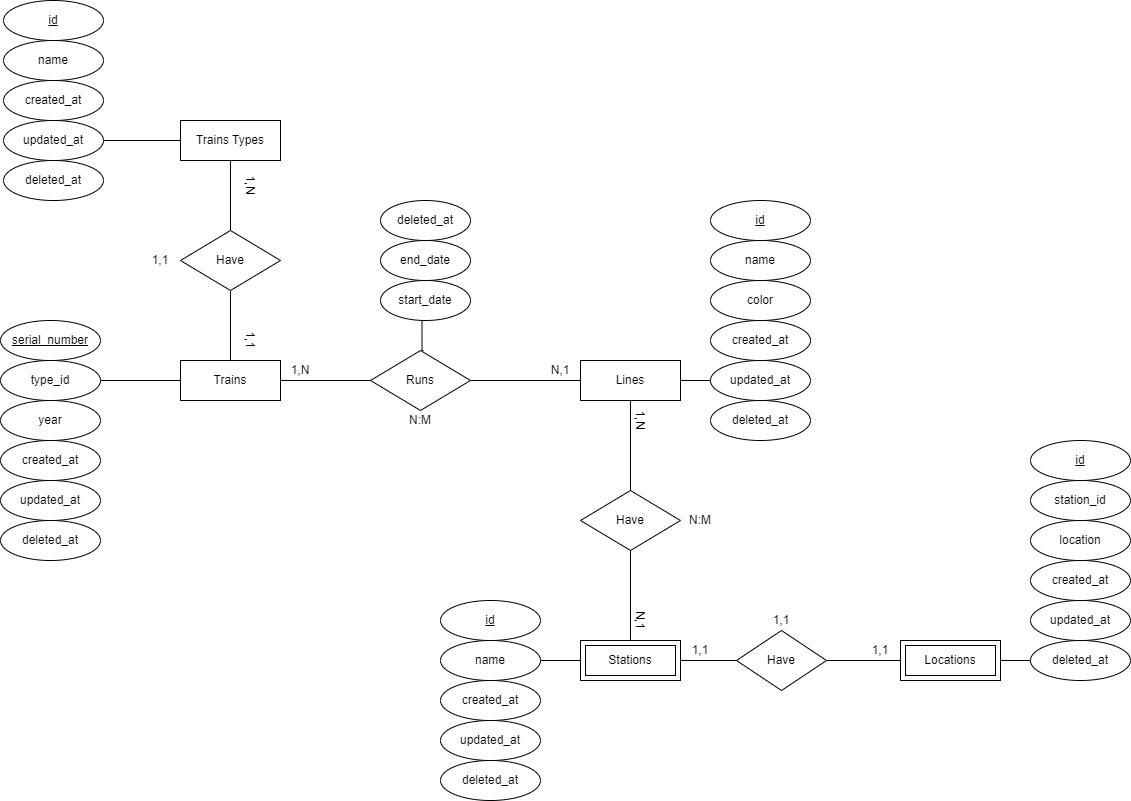

The diagram above was exported from draw.io. Its source (the exported page's mxGraphModel, read from the mxfile embedded in the PNG):
<mxGraphModel dx="2245" dy="2037" grid="1" gridSize="10" guides="1" tooltips="1" connect="1" arrows="1" fold="1" page="1" pageScale="1" pageWidth="827" pageHeight="1169" math="0" shadow="0">
  <root>
    <mxCell id="0" />
    <mxCell id="1" parent="0" />
    <mxCell id="r812NtlvMPiRMAVlbHMb-9" style="edgeStyle=orthogonalEdgeStyle;rounded=0;orthogonalLoop=1;jettySize=auto;html=1;entryX=1;entryY=0.5;entryDx=0;entryDy=0;endArrow=none;endFill=0;" parent="1" source="r812NtlvMPiRMAVlbHMb-4" target="r812NtlvMPiRMAVlbHMb-5" edge="1">
      <mxGeometry relative="1" as="geometry" />
    </mxCell>
    <mxCell id="r812NtlvMPiRMAVlbHMb-22" style="edgeStyle=orthogonalEdgeStyle;rounded=0;orthogonalLoop=1;jettySize=auto;html=1;entryX=0;entryY=0.5;entryDx=0;entryDy=0;endArrow=none;endFill=0;" parent="1" source="r812NtlvMPiRMAVlbHMb-4" target="r812NtlvMPiRMAVlbHMb-12" edge="1">
      <mxGeometry relative="1" as="geometry" />
    </mxCell>
    <mxCell id="r812NtlvMPiRMAVlbHMb-4" value="Trains" style="whiteSpace=wrap;html=1;align=center;" parent="1" vertex="1">
      <mxGeometry x="40" y="320" width="100" height="40" as="geometry" />
    </mxCell>
    <mxCell id="r812NtlvMPiRMAVlbHMb-5" value="type_id" style="ellipse;whiteSpace=wrap;html=1;align=center;" parent="1" vertex="1">
      <mxGeometry x="-140" y="320" width="100" height="40" as="geometry" />
    </mxCell>
    <mxCell id="r812NtlvMPiRMAVlbHMb-6" value="serial_number" style="ellipse;whiteSpace=wrap;html=1;align=center;fontStyle=4;" parent="1" vertex="1">
      <mxGeometry x="-140" y="280" width="100" height="40" as="geometry" />
    </mxCell>
    <mxCell id="r812NtlvMPiRMAVlbHMb-10" value="year" style="ellipse;whiteSpace=wrap;html=1;align=center;" parent="1" vertex="1">
      <mxGeometry x="-140" y="360" width="100" height="40" as="geometry" />
    </mxCell>
    <mxCell id="r812NtlvMPiRMAVlbHMb-38" style="edgeStyle=orthogonalEdgeStyle;rounded=0;orthogonalLoop=1;jettySize=auto;html=1;entryX=0.5;entryY=0;entryDx=0;entryDy=0;endArrow=none;endFill=0;" parent="1" source="r812NtlvMPiRMAVlbHMb-11" target="r812NtlvMPiRMAVlbHMb-37" edge="1">
      <mxGeometry relative="1" as="geometry" />
    </mxCell>
    <mxCell id="r812NtlvMPiRMAVlbHMb-40" style="edgeStyle=orthogonalEdgeStyle;rounded=0;orthogonalLoop=1;jettySize=auto;html=1;entryX=0;entryY=0.5;entryDx=0;entryDy=0;endArrow=none;endFill=0;" parent="1" source="r812NtlvMPiRMAVlbHMb-11" target="r812NtlvMPiRMAVlbHMb-17" edge="1">
      <mxGeometry relative="1" as="geometry" />
    </mxCell>
    <mxCell id="r812NtlvMPiRMAVlbHMb-11" value="Lines" style="whiteSpace=wrap;html=1;align=center;" parent="1" vertex="1">
      <mxGeometry x="440" y="320" width="100" height="40" as="geometry" />
    </mxCell>
    <mxCell id="r812NtlvMPiRMAVlbHMb-21" style="edgeStyle=orthogonalEdgeStyle;rounded=0;orthogonalLoop=1;jettySize=auto;html=1;entryX=0;entryY=0.5;entryDx=0;entryDy=0;endArrow=none;endFill=0;" parent="1" source="r812NtlvMPiRMAVlbHMb-12" target="r812NtlvMPiRMAVlbHMb-11" edge="1">
      <mxGeometry relative="1" as="geometry" />
    </mxCell>
    <mxCell id="r812NtlvMPiRMAVlbHMb-26" style="edgeStyle=orthogonalEdgeStyle;rounded=0;orthogonalLoop=1;jettySize=auto;html=1;entryX=0.428;entryY=0.974;entryDx=0;entryDy=0;entryPerimeter=0;endArrow=none;endFill=0;" parent="1" edge="1">
      <mxGeometry relative="1" as="geometry">
        <mxPoint x="283" y="310" as="sourcePoint" />
        <mxPoint x="281.52" y="278.96000000000004" as="targetPoint" />
      </mxGeometry>
    </mxCell>
    <mxCell id="r812NtlvMPiRMAVlbHMb-12" value="Runs" style="shape=rhombus;perimeter=rhombusPerimeter;whiteSpace=wrap;html=1;align=center;" parent="1" vertex="1">
      <mxGeometry x="230" y="310" width="100" height="60" as="geometry" />
    </mxCell>
    <mxCell id="r812NtlvMPiRMAVlbHMb-13" value="id" style="ellipse;whiteSpace=wrap;html=1;align=center;fontStyle=4;" parent="1" vertex="1">
      <mxGeometry x="570" y="160" width="100" height="40" as="geometry" />
    </mxCell>
    <mxCell id="r812NtlvMPiRMAVlbHMb-14" value="name" style="ellipse;whiteSpace=wrap;html=1;align=center;" parent="1" vertex="1">
      <mxGeometry x="570" y="200" width="100" height="40" as="geometry" />
    </mxCell>
    <mxCell id="r812NtlvMPiRMAVlbHMb-15" value="color" style="ellipse;whiteSpace=wrap;html=1;align=center;" parent="1" vertex="1">
      <mxGeometry x="570" y="240" width="100" height="40" as="geometry" />
    </mxCell>
    <mxCell id="r812NtlvMPiRMAVlbHMb-16" value="created_at" style="ellipse;whiteSpace=wrap;html=1;align=center;" parent="1" vertex="1">
      <mxGeometry x="570" y="280" width="100" height="40" as="geometry" />
    </mxCell>
    <mxCell id="r812NtlvMPiRMAVlbHMb-17" value="updated_at" style="ellipse;whiteSpace=wrap;html=1;align=center;" parent="1" vertex="1">
      <mxGeometry x="570" y="320" width="100" height="40" as="geometry" />
    </mxCell>
    <mxCell id="r812NtlvMPiRMAVlbHMb-19" value="start_date" style="ellipse;whiteSpace=wrap;html=1;align=center;" parent="1" vertex="1">
      <mxGeometry x="240" y="240" width="90" height="40" as="geometry" />
    </mxCell>
    <mxCell id="r812NtlvMPiRMAVlbHMb-23" value="1,N" style="text;html=1;strokeColor=none;fillColor=none;align=center;verticalAlign=middle;whiteSpace=wrap;rounded=0;" parent="1" vertex="1">
      <mxGeometry x="140" y="320" width="40" height="20" as="geometry" />
    </mxCell>
    <mxCell id="r812NtlvMPiRMAVlbHMb-24" value="N,1" style="text;html=1;strokeColor=none;fillColor=none;align=center;verticalAlign=middle;whiteSpace=wrap;rounded=0;" parent="1" vertex="1">
      <mxGeometry x="400" y="320" width="40" height="20" as="geometry" />
    </mxCell>
    <mxCell id="r812NtlvMPiRMAVlbHMb-25" value="N:M" style="text;html=1;strokeColor=none;fillColor=none;align=center;verticalAlign=middle;whiteSpace=wrap;rounded=0;" parent="1" vertex="1">
      <mxGeometry x="260" y="370" width="40" height="20" as="geometry" />
    </mxCell>
    <mxCell id="r812NtlvMPiRMAVlbHMb-27" value="end_date" style="ellipse;whiteSpace=wrap;html=1;align=center;" parent="1" vertex="1">
      <mxGeometry x="240" y="200" width="90" height="40" as="geometry" />
    </mxCell>
    <mxCell id="r812NtlvMPiRMAVlbHMb-28" value="created_at" style="ellipse;whiteSpace=wrap;html=1;align=center;" parent="1" vertex="1">
      <mxGeometry x="-140" y="400" width="100" height="40" as="geometry" />
    </mxCell>
    <mxCell id="r812NtlvMPiRMAVlbHMb-29" value="updated_at" style="ellipse;whiteSpace=wrap;html=1;align=center;" parent="1" vertex="1">
      <mxGeometry x="-140" y="440" width="100" height="40" as="geometry" />
    </mxCell>
    <mxCell id="r812NtlvMPiRMAVlbHMb-34" style="edgeStyle=orthogonalEdgeStyle;rounded=0;orthogonalLoop=1;jettySize=auto;html=1;entryX=1;entryY=0.5;entryDx=0;entryDy=0;endArrow=none;endFill=0;" parent="1" source="r812NtlvMPiRMAVlbHMb-30" target="r812NtlvMPiRMAVlbHMb-33" edge="1">
      <mxGeometry relative="1" as="geometry" />
    </mxCell>
    <mxCell id="r812NtlvMPiRMAVlbHMb-45" style="edgeStyle=orthogonalEdgeStyle;rounded=0;orthogonalLoop=1;jettySize=auto;html=1;entryX=0;entryY=0.5;entryDx=0;entryDy=0;endArrow=none;endFill=0;" parent="1" source="r812NtlvMPiRMAVlbHMb-30" target="r812NtlvMPiRMAVlbHMb-44" edge="1">
      <mxGeometry relative="1" as="geometry" />
    </mxCell>
    <mxCell id="r812NtlvMPiRMAVlbHMb-30" value="Stations" style="shape=ext;margin=3;double=1;whiteSpace=wrap;html=1;align=center;" parent="1" vertex="1">
      <mxGeometry x="440" y="600" width="100" height="40" as="geometry" />
    </mxCell>
    <mxCell id="r812NtlvMPiRMAVlbHMb-31" value="id" style="ellipse;whiteSpace=wrap;html=1;align=center;fontStyle=4;" parent="1" vertex="1">
      <mxGeometry x="300" y="560" width="100" height="40" as="geometry" />
    </mxCell>
    <mxCell id="r812NtlvMPiRMAVlbHMb-63" style="edgeStyle=orthogonalEdgeStyle;rounded=0;orthogonalLoop=1;jettySize=auto;html=1;endArrow=none;endFill=0;" parent="1" source="r812NtlvMPiRMAVlbHMb-32" target="r812NtlvMPiRMAVlbHMb-62" edge="1">
      <mxGeometry relative="1" as="geometry" />
    </mxCell>
    <mxCell id="r812NtlvMPiRMAVlbHMb-32" value="Locations" style="shape=ext;margin=3;double=1;whiteSpace=wrap;html=1;align=center;" parent="1" vertex="1">
      <mxGeometry x="760" y="600" width="100" height="40" as="geometry" />
    </mxCell>
    <mxCell id="r812NtlvMPiRMAVlbHMb-33" value="name" style="ellipse;whiteSpace=wrap;html=1;align=center;" parent="1" vertex="1">
      <mxGeometry x="300" y="600" width="100" height="40" as="geometry" />
    </mxCell>
    <mxCell id="r812NtlvMPiRMAVlbHMb-35" value="created_at" style="ellipse;whiteSpace=wrap;html=1;align=center;" parent="1" vertex="1">
      <mxGeometry x="300" y="640" width="100" height="40" as="geometry" />
    </mxCell>
    <mxCell id="r812NtlvMPiRMAVlbHMb-36" value="updated_at" style="ellipse;whiteSpace=wrap;html=1;align=center;" parent="1" vertex="1">
      <mxGeometry x="300" y="680" width="100" height="40" as="geometry" />
    </mxCell>
    <mxCell id="r812NtlvMPiRMAVlbHMb-39" style="edgeStyle=orthogonalEdgeStyle;rounded=0;orthogonalLoop=1;jettySize=auto;html=1;entryX=0.5;entryY=0;entryDx=0;entryDy=0;endArrow=none;endFill=0;" parent="1" source="r812NtlvMPiRMAVlbHMb-37" target="r812NtlvMPiRMAVlbHMb-30" edge="1">
      <mxGeometry relative="1" as="geometry" />
    </mxCell>
    <mxCell id="r812NtlvMPiRMAVlbHMb-37" value="Have" style="shape=rhombus;perimeter=rhombusPerimeter;whiteSpace=wrap;html=1;align=center;" parent="1" vertex="1">
      <mxGeometry x="440" y="450" width="100" height="60" as="geometry" />
    </mxCell>
    <mxCell id="r812NtlvMPiRMAVlbHMb-41" value="N:M" style="text;html=1;strokeColor=none;fillColor=none;align=center;verticalAlign=middle;whiteSpace=wrap;rounded=0;" parent="1" vertex="1">
      <mxGeometry x="540" y="470" width="40" height="20" as="geometry" />
    </mxCell>
    <mxCell id="r812NtlvMPiRMAVlbHMb-42" value="1,N" style="text;html=1;strokeColor=none;fillColor=none;align=center;verticalAlign=middle;whiteSpace=wrap;rounded=0;rotation=90;" parent="1" vertex="1">
      <mxGeometry x="480" y="370" width="40" height="20" as="geometry" />
    </mxCell>
    <mxCell id="r812NtlvMPiRMAVlbHMb-43" value="N,1" style="text;html=1;strokeColor=none;fillColor=none;align=center;verticalAlign=middle;whiteSpace=wrap;rounded=0;rotation=90;" parent="1" vertex="1">
      <mxGeometry x="480" y="570" width="40" height="20" as="geometry" />
    </mxCell>
    <mxCell id="r812NtlvMPiRMAVlbHMb-46" style="edgeStyle=orthogonalEdgeStyle;rounded=0;orthogonalLoop=1;jettySize=auto;html=1;entryX=0;entryY=0.5;entryDx=0;entryDy=0;endArrow=none;endFill=0;" parent="1" source="r812NtlvMPiRMAVlbHMb-44" target="r812NtlvMPiRMAVlbHMb-32" edge="1">
      <mxGeometry relative="1" as="geometry" />
    </mxCell>
    <mxCell id="r812NtlvMPiRMAVlbHMb-44" value="Have" style="shape=rhombus;perimeter=rhombusPerimeter;whiteSpace=wrap;html=1;align=center;" parent="1" vertex="1">
      <mxGeometry x="596" y="590" width="90" height="60" as="geometry" />
    </mxCell>
    <mxCell id="r812NtlvMPiRMAVlbHMb-53" value="deleted_at" style="ellipse;whiteSpace=wrap;html=1;align=center;" parent="1" vertex="1">
      <mxGeometry x="-140" y="480" width="100" height="40" as="geometry" />
    </mxCell>
    <mxCell id="r812NtlvMPiRMAVlbHMb-54" value="deleted_at" style="ellipse;whiteSpace=wrap;html=1;align=center;" parent="1" vertex="1">
      <mxGeometry x="300" y="720" width="100" height="40" as="geometry" />
    </mxCell>
    <mxCell id="r812NtlvMPiRMAVlbHMb-55" value="deleted_at" style="ellipse;whiteSpace=wrap;html=1;align=center;" parent="1" vertex="1">
      <mxGeometry x="570" y="360" width="100" height="40" as="geometry" />
    </mxCell>
    <mxCell id="r812NtlvMPiRMAVlbHMb-57" value="id" style="ellipse;whiteSpace=wrap;html=1;align=center;fontStyle=4;" parent="1" vertex="1">
      <mxGeometry x="890" y="400" width="100" height="40" as="geometry" />
    </mxCell>
    <mxCell id="r812NtlvMPiRMAVlbHMb-58" value="station_id" style="ellipse;whiteSpace=wrap;html=1;align=center;" parent="1" vertex="1">
      <mxGeometry x="890" y="440" width="100" height="40" as="geometry" />
    </mxCell>
    <mxCell id="r812NtlvMPiRMAVlbHMb-59" value="location" style="ellipse;whiteSpace=wrap;html=1;align=center;" parent="1" vertex="1">
      <mxGeometry x="890" y="480" width="100" height="40" as="geometry" />
    </mxCell>
    <mxCell id="r812NtlvMPiRMAVlbHMb-60" value="created_at" style="ellipse;whiteSpace=wrap;html=1;align=center;" parent="1" vertex="1">
      <mxGeometry x="890" y="520" width="100" height="40" as="geometry" />
    </mxCell>
    <mxCell id="r812NtlvMPiRMAVlbHMb-61" value="updated_at" style="ellipse;whiteSpace=wrap;html=1;align=center;" parent="1" vertex="1">
      <mxGeometry x="890" y="560" width="100" height="40" as="geometry" />
    </mxCell>
    <mxCell id="r812NtlvMPiRMAVlbHMb-62" value="deleted_at" style="ellipse;whiteSpace=wrap;html=1;align=center;" parent="1" vertex="1">
      <mxGeometry x="890" y="600" width="100" height="40" as="geometry" />
    </mxCell>
    <mxCell id="r812NtlvMPiRMAVlbHMb-64" value="1,1" style="text;html=1;strokeColor=none;fillColor=none;align=center;verticalAlign=middle;whiteSpace=wrap;rounded=0;" parent="1" vertex="1">
      <mxGeometry x="540" y="600" width="40" height="20" as="geometry" />
    </mxCell>
    <mxCell id="r812NtlvMPiRMAVlbHMb-65" value="1,1" style="text;html=1;strokeColor=none;fillColor=none;align=center;verticalAlign=middle;whiteSpace=wrap;rounded=0;" parent="1" vertex="1">
      <mxGeometry x="621" y="570" width="40" height="20" as="geometry" />
    </mxCell>
    <mxCell id="r812NtlvMPiRMAVlbHMb-66" value="1,1" style="text;html=1;strokeColor=none;fillColor=none;align=center;verticalAlign=middle;whiteSpace=wrap;rounded=0;" parent="1" vertex="1">
      <mxGeometry x="720" y="600" width="40" height="20" as="geometry" />
    </mxCell>
    <mxCell id="r812NtlvMPiRMAVlbHMb-84" value="deleted_at" style="ellipse;whiteSpace=wrap;html=1;align=center;" parent="1" vertex="1">
      <mxGeometry x="240" y="160" width="90" height="40" as="geometry" />
    </mxCell>
    <mxCell id="FgZW5gYh53v1Wyp1H8NT-6" style="edgeStyle=orthogonalEdgeStyle;rounded=0;orthogonalLoop=1;jettySize=auto;html=1;entryX=0.5;entryY=0;entryDx=0;entryDy=0;endArrow=none;endFill=0;" parent="1" source="FgZW5gYh53v1Wyp1H8NT-1" target="FgZW5gYh53v1Wyp1H8NT-5" edge="1">
      <mxGeometry relative="1" as="geometry" />
    </mxCell>
    <mxCell id="FgZW5gYh53v1Wyp1H8NT-14" style="edgeStyle=orthogonalEdgeStyle;rounded=0;orthogonalLoop=1;jettySize=auto;html=1;entryX=1;entryY=0.5;entryDx=0;entryDy=0;endArrow=none;endFill=0;" parent="1" source="FgZW5gYh53v1Wyp1H8NT-1" target="FgZW5gYh53v1Wyp1H8NT-12" edge="1">
      <mxGeometry relative="1" as="geometry" />
    </mxCell>
    <mxCell id="FgZW5gYh53v1Wyp1H8NT-1" value="Trains Types" style="whiteSpace=wrap;html=1;align=center;" parent="1" vertex="1">
      <mxGeometry x="40" y="80" width="100" height="40" as="geometry" />
    </mxCell>
    <mxCell id="FgZW5gYh53v1Wyp1H8NT-2" value="id" style="ellipse;whiteSpace=wrap;html=1;align=center;fontStyle=4;" parent="1" vertex="1">
      <mxGeometry x="-137" y="-40" width="100" height="40" as="geometry" />
    </mxCell>
    <mxCell id="FgZW5gYh53v1Wyp1H8NT-3" value="name" style="ellipse;whiteSpace=wrap;html=1;align=center;" parent="1" vertex="1">
      <mxGeometry x="-137" width="100" height="40" as="geometry" />
    </mxCell>
    <mxCell id="FgZW5gYh53v1Wyp1H8NT-7" style="edgeStyle=orthogonalEdgeStyle;rounded=0;orthogonalLoop=1;jettySize=auto;html=1;entryX=0.5;entryY=0;entryDx=0;entryDy=0;endArrow=none;endFill=0;" parent="1" source="FgZW5gYh53v1Wyp1H8NT-5" target="r812NtlvMPiRMAVlbHMb-4" edge="1">
      <mxGeometry relative="1" as="geometry" />
    </mxCell>
    <mxCell id="FgZW5gYh53v1Wyp1H8NT-5" value="Have" style="shape=rhombus;perimeter=rhombusPerimeter;whiteSpace=wrap;html=1;align=center;" parent="1" vertex="1">
      <mxGeometry x="40" y="190" width="100" height="60" as="geometry" />
    </mxCell>
    <mxCell id="FgZW5gYh53v1Wyp1H8NT-8" value="1,N" style="text;html=1;strokeColor=none;fillColor=none;align=center;verticalAlign=middle;whiteSpace=wrap;rounded=0;rotation=90;" parent="1" vertex="1">
      <mxGeometry x="90" y="130" width="40" height="30" as="geometry" />
    </mxCell>
    <mxCell id="FgZW5gYh53v1Wyp1H8NT-9" value="1,1" style="text;html=1;strokeColor=none;fillColor=none;align=center;verticalAlign=middle;whiteSpace=wrap;rounded=0;rotation=90;" parent="1" vertex="1">
      <mxGeometry x="90" y="285" width="40" height="30" as="geometry" />
    </mxCell>
    <mxCell id="FgZW5gYh53v1Wyp1H8NT-10" value="1,1" style="text;html=1;strokeColor=none;fillColor=none;align=center;verticalAlign=middle;whiteSpace=wrap;rounded=0;rotation=0;" parent="1" vertex="1">
      <mxGeometry y="205" width="40" height="30" as="geometry" />
    </mxCell>
    <mxCell id="FgZW5gYh53v1Wyp1H8NT-11" value="created_at" style="ellipse;whiteSpace=wrap;html=1;align=center;" parent="1" vertex="1">
      <mxGeometry x="-137" y="40" width="100" height="40" as="geometry" />
    </mxCell>
    <mxCell id="FgZW5gYh53v1Wyp1H8NT-12" value="updated_at" style="ellipse;whiteSpace=wrap;html=1;align=center;" parent="1" vertex="1">
      <mxGeometry x="-137" y="80" width="100" height="40" as="geometry" />
    </mxCell>
    <mxCell id="FgZW5gYh53v1Wyp1H8NT-13" value="deleted_at" style="ellipse;whiteSpace=wrap;html=1;align=center;" parent="1" vertex="1">
      <mxGeometry x="-137" y="120" width="100" height="40" as="geometry" />
    </mxCell>
  </root>
</mxGraphModel>